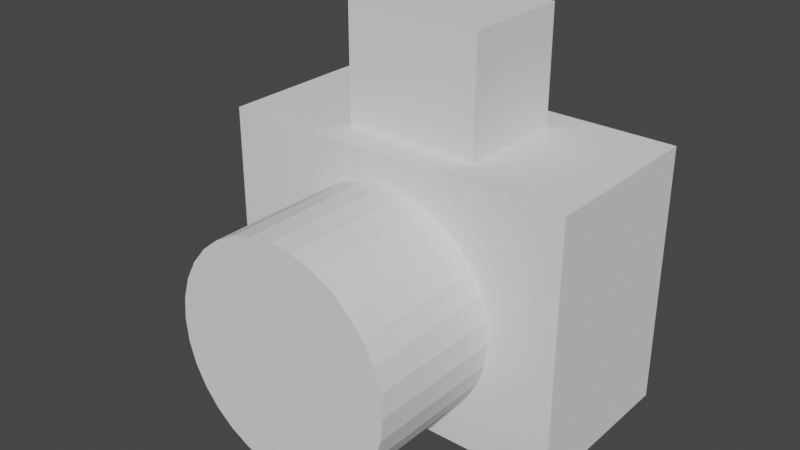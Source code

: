 # Source: PortableCamera.blend  (saved by Blender 3.6.13; exported with 4.5.12 LTS)
import bpy
from mathutils import Matrix  # noqa: F401  (used for matrix-valued properties, if any)

bpy.ops.wm.read_factory_settings(use_empty=True)
scene = bpy.context.scene
scene.name = 'Scene'

# ---- collections
col_collection = bpy.data.collections.new('Collection'); scene.collection.children.link(col_collection)

# ---- world
world_world = bpy.data.worlds.new('World'); scene.world = world_world
world_world.use_nodes = True; world_world.node_tree.nodes.clear()
_N = world_world.node_tree.nodes; _L = world_world.node_tree.links
n0 = _N.new('ShaderNodeOutputWorld'); n0.name = 'World Output'; n0.location = (300, 300)
n1 = _N.new('ShaderNodeBackground'); n1.name = 'Background'; n1.location = (10, 300)
n1.inputs[0].default_value = (0.05088, 0.05088, 0.05088, 1.0)
_L.new(n1.outputs[0], n0.inputs[0])
n0.is_active_output = True
world_world.color = (0.05088, 0.05088, 0.05088)
world_world.use_sun_shadow = False
world_world.sun_shadow_jitter_overblur = 0.0

# ---- meshes
me_cube = bpy.data.meshes.new('Cube')
me_cube.from_pydata([(-1.0, -1.0, -1.0), (-1.0, -1.0, 1.0), (-1.0, 1.0, -1.0), (-1.0, 1.0, 1.0), (1.0, -1.0, -1.0), (1.0, -1.0, 1.0), (1.0, 1.0, -1.0), (1.0, 1.0, 1.0)], [], [(0, 1, 3, 2), (2, 3, 7, 6), (6, 7, 5, 4), (4, 5, 1, 0), (2, 6, 4, 0), (7, 3, 1, 5)])
_uv = me_cube.uv_layers.new(name='UVMap')
_uv.uv.foreach_set('vector', [0.375, 0.0, 0.625, 0.0, 0.625, 0.25, 0.375, 0.25, 0.375, 0.25, 0.625, 0.25, 0.625, 0.5, 0.375, 0.5, 0.375, 0.5, 0.625, 0.5, 0.625, 0.75, 0.375, 0.75, 0.375, 0.75, 0.625, 0.75, 0.625, 1.0, 0.375, 1.0, 0.125, 0.5, 0.375, 0.5, 0.375, 0.75, 0.125, 0.75, 0.625, 0.5, 0.875, 0.5, 0.875, 0.75, 0.625, 0.75])
me_cube.update()
me_cube_001 = bpy.data.meshes.new('Cube.001')
me_cube_001.from_pydata([(-1.0, -1.0, -1.0), (-1.0, -1.0, 1.0), (-1.0, 1.0, -1.0), (-1.0, 1.0, 1.0), (1.0, -1.0, -1.0), (1.0, -1.0, 1.0), (1.0, 1.0, -1.0), (1.0, 1.0, 1.0)], [], [(0, 1, 3, 2), (2, 3, 7, 6), (6, 7, 5, 4), (4, 5, 1, 0), (2, 6, 4, 0), (7, 3, 1, 5)])
_uv = me_cube_001.uv_layers.new(name='UVMap')
_uv.uv.foreach_set('vector', [0.375, 0.0, 0.625, 0.0, 0.625, 0.25, 0.375, 0.25, 0.375, 0.25, 0.625, 0.25, 0.625, 0.5, 0.375, 0.5, 0.375, 0.5, 0.625, 0.5, 0.625, 0.75, 0.375, 0.75, 0.375, 0.75, 0.625, 0.75, 0.625, 1.0, 0.375, 1.0, 0.125, 0.5, 0.375, 0.5, 0.375, 0.75, 0.125, 0.75, 0.625, 0.5, 0.875, 0.5, 0.875, 0.75, 0.625, 0.75])
me_cube_001.update()
me_cylinder = bpy.data.meshes.new('Cylinder')
me_cylinder.from_pydata([(0.0, 1.0, -1.0), (0.0, 1.0, 0.9553), (0.1951, 0.9808, -1.0), (0.1951, 0.9808, 0.9553), (0.3827, 0.9239, -1.0), (0.3827, 0.9239, 0.9553), (0.5556, 0.8315, -1.0), (0.5556, 0.8315, 0.9553), (0.7071, 0.7071, -1.0), (0.7071, 0.7071, 0.9553), (0.8315, 0.5556, -1.0), (0.8315, 0.5556, 0.9553), (0.9239, 0.3827, -1.0), (0.9239, 0.3827, 0.9553), (0.9808, 0.1951, -1.0), (0.9808, 0.1951, 0.9553), (1.0, 0.0, -1.0), (1.0, -1.953e-09, 0.9553), (0.9808, -0.1951, -1.0), (0.9808, -0.1951, 0.9553), (0.9239, -0.3827, -1.0), (0.9239, -0.3827, 0.9553), (0.8315, -0.5556, -1.0), (0.8315, -0.5556, 0.9553), (0.7071, -0.7071, -1.0), (0.7071, -0.7071, 0.9553), (0.5556, -0.8315, -1.0), (0.5556, -0.8315, 0.9553), (0.3827, -0.9239, -1.0), (0.3827, -0.9239, 0.9553), (0.1951, -0.9808, -1.0), (0.1951, -0.9808, 0.9553), (0.0, -1.0, -1.0), (0.0, -1.0, 0.9553), (-0.1951, -0.9808, -1.0), (-0.1951, -0.9808, 0.9553), (-0.3827, -0.9239, -1.0), (-0.3827, -0.9239, 0.9553), (-0.5556, -0.8315, -1.0), (-0.5556, -0.8315, 0.9553), (-0.7071, -0.7071, -1.0), (-0.7071, -0.7071, 0.9553), (-0.8315, -0.5556, -1.0), (-0.8315, -0.5556, 0.9553), (-0.9239, -0.3827, -1.0), (-0.9239, -0.3827, 0.9553), (-0.9808, -0.1951, -1.045), (-0.9808, -0.1951, 0.9553), (-1.0, -1.953e-09, -1.045), (-1.0, -1.953e-09, 0.9553), (-0.9808, 0.1951, -1.045), (-0.9808, 0.1951, 0.9553), (-0.9239, 0.3827, -1.045), (-0.9239, 0.3827, 0.9553), (-0.8315, 0.5556, -1.0), (-0.8315, 0.5556, 0.9553), (-0.7071, 0.7071, -1.0), (-0.7071, 0.7071, 0.9553), (-0.5556, 0.8315, -1.0), (-0.5556, 0.8315, 0.9553), (-0.3827, 0.9239, -1.0), (-0.3827, 0.9239, 0.9553), (-0.1951, 0.9808, -1.0), (-0.1951, 0.9808, 0.9553)], [], [(0, 1, 3, 2), (2, 3, 5, 4), (4, 5, 7, 6), (6, 7, 9, 8), (8, 9, 11, 10), (10, 11, 13, 12), (12, 13, 15, 14), (14, 15, 17, 16), (16, 17, 19, 18), (18, 19, 21, 20), (20, 21, 23, 22), (22, 23, 25, 24), (24, 25, 27, 26), (26, 27, 29, 28), (28, 29, 31, 30), (30, 31, 33, 32), (32, 33, 35, 34), (34, 35, 37, 36), (36, 37, 39, 38), (38, 39, 41, 40), (40, 41, 43, 42), (42, 43, 45, 44), (44, 45, 47, 46), (46, 47, 49, 48), (48, 49, 51, 50), (50, 51, 53, 52), (52, 53, 55, 54), (54, 55, 57, 56), (56, 57, 59, 58), (58, 59, 61, 60), (3, 1, 63, 61, 59, 57, 55, 53, 51, 49, 47, 45, 43, 41, 39, 37, 35, 33, 31, 29, 27, 25, 23, 21, 19, 17, 15, 13, 11, 9, 7, 5), (60, 61, 63, 62), (62, 63, 1, 0), (0, 2, 4, 6, 8, 10, 12, 14, 16, 18, 20, 22, 24, 26, 28, 30, 32, 34, 36, 38, 40, 42, 44, 46, 48, 50, 52, 54, 56, 58, 60, 62)])
_uv = me_cylinder.uv_layers.new(name='UVMap')
_uv.uv.foreach_set('vector', [1.0, 0.5, 1.0, 1.0, 0.9688, 1.0, 0.9688, 0.5, 0.9688, 0.5, 0.9688, 1.0, 0.9375, 1.0, 0.9375, 0.5, 0.9375, 0.5, 0.9375, 1.0, 0.9062, 1.0, 0.9062, 0.5, 0.9062, 0.5, 0.9062, 1.0, 0.875, 1.0, 0.875, 0.5, 0.875, 0.5, 0.875, 1.0, 0.8438, 1.0, 0.8438, 0.5, 0.8438, 0.5, 0.8438, 1.0, 0.8125, 1.0, 0.8125, 0.5, 0.8125, 0.5, 0.8125, 1.0, 0.7812, 1.0, 0.7812, 0.5, 0.7812, 0.5, 0.7812, 1.0, 0.75, 1.0, 0.75, 0.5, 0.75, 0.5, 0.75, 1.0, 0.7188, 1.0, 0.7188, 0.5, 0.7188, 0.5, 0.7188, 1.0, 0.6875, 1.0, 0.6875, 0.5, 0.6875, 0.5, 0.6875, 1.0, 0.6562, 1.0, 0.6562, 0.5, 0.6562, 0.5, 0.6562, 1.0, 0.625, 1.0, 0.625, 0.5, 0.625, 0.5, 0.625, 1.0, 0.5938, 1.0, 0.5938, 0.5, 0.5938, 0.5, 0.5938, 1.0, 0.5625, 1.0, 0.5625, 0.5, 0.5625, 0.5, 0.5625, 1.0, 0.5312, 1.0, 0.5312, 0.5, 0.5312, 0.5, 0.5312, 1.0, 0.5, 1.0, 0.5, 0.5, 0.5, 0.5, 0.5, 1.0, 0.4688, 1.0, 0.4688, 0.5, 0.4688, 0.5, 0.4688, 1.0, 0.4375, 1.0, 0.4375, 0.5, 0.4375, 0.5, 0.4375, 1.0, 0.4062, 1.0, 0.4062, 0.5, 0.4062, 0.5, 0.4062, 1.0, 0.375, 1.0, 0.375, 0.5, 0.375, 0.5, 0.375, 1.0, 0.3438, 1.0, 0.3438, 0.5, 0.3438, 0.5, 0.3438, 1.0, 0.3125, 1.0, 0.3125, 0.5, 0.3125, 0.5, 0.3125, 1.0, 0.2812, 1.0, 0.2812, 0.5, 0.2812, 0.5, 0.2812, 1.0, 0.25, 1.0, 0.25, 0.5, 0.25, 0.5, 0.25, 1.0, 0.2188, 1.0, 0.2188, 0.5, 0.2188, 0.5, 0.2188, 1.0, 0.1875, 1.0, 0.1875, 0.5, 0.1875, 0.5, 0.1875, 1.0, 0.1562, 1.0, 0.1562, 0.5, 0.1562, 0.5, 0.1562, 1.0, 0.125, 1.0, 0.125, 0.5, 0.125, 0.5, 0.125, 1.0, 0.09375, 1.0, 0.09375, 0.5, 0.09375, 0.5, 0.09375, 1.0, 0.0625, 1.0, 0.0625, 0.5, 0.2968, 0.4854, 0.25, 0.49, 0.2032, 0.4854, 0.1582, 0.4717, 0.1167, 0.4496, 0.08029, 0.4197, 0.05045, 0.3833, 0.02827, 0.3418, 0.01461, 0.2968, 0.01, 0.25, 0.01461, 0.2032, 0.02827, 0.1582, 0.05045, 0.1167, 0.08029, 0.08029, 0.1167, 0.05045, 0.1582, 0.02827, 0.2032, 0.01461, 0.25, 0.01, 0.2968, 0.01461, 0.3418, 0.02827, 0.3833, 0.05045, 0.4197, 0.08029, 0.4496, 0.1167, 0.4717, 0.1582, 0.4854, 0.2032, 0.49, 0.25, 0.4854, 0.2968, 0.4717, 0.3418, 0.4496, 0.3833, 0.4197, 0.4197, 0.3833, 0.4496, 0.3418, 0.4717, 0.0625, 0.5, 0.0625, 1.0, 0.03125, 1.0, 0.03125, 0.5, 0.03125, 0.5, 0.03125, 1.0, 0.0, 1.0, 0.0, 0.5, 0.75, 0.49, 0.7968, 0.4854, 0.8418, 0.4717, 0.8833, 0.4496, 0.9197, 0.4197, 0.9496, 0.3833, 0.9717, 0.3418, 0.9854, 0.2968, 0.99, 0.25, 0.9854, 0.2032, 0.9717, 0.1582, 0.9496, 0.1167, 0.9197, 0.08029, 0.8833, 0.05045, 0.8418, 0.02827, 0.7968, 0.01461, 0.75, 0.01, 0.7032, 0.01461, 0.6582, 0.02827, 0.6167, 0.05045, 0.5803, 0.08029, 0.5504, 0.1167, 0.5283, 0.1582, 0.5146, 0.2032, 0.51, 0.25, 0.5146, 0.2968, 0.5283, 0.3418, 0.5504, 0.3833, 0.5803, 0.4197, 0.6167, 0.4496, 0.6582, 0.4717, 0.7032, 0.4854])
me_cylinder.update()

# ---- objects
ob_cube = bpy.data.objects.new('Cube', me_cube)
ob_cube_001 = bpy.data.objects.new('Cube.001', me_cube_001)
ob_cylinder = bpy.data.objects.new('Cylinder', me_cylinder)

# ---- transforms, parenting, visibility, modifiers, constraints
ob_cube.location = (0.0, -0.07328, -0.3868)
ob_cube.scale = (0.2076, 0.1025, 0.1513)
ob_cube_001.location = (0.0, -0.07328, -0.2042)
ob_cube_001.scale = (0.07906, 0.06438, 0.1013)
ob_cylinder.location = (0.0, -0.2085, -0.3985)
ob_cylinder.rotation_euler = (1.571, 0.0, 0.0)
ob_cylinder.scale = (0.1315, 0.1315, 0.1315)

# ---- collection membership
col_collection.objects.link(ob_cube)
col_collection.objects.link(ob_cube_001)
col_collection.objects.link(ob_cylinder)

# ---- scene / render settings (as saved in the file)
scene.frame_start = 1; scene.frame_end = 250; scene.frame_set(1)
scene.render.engine = 'BLENDER_EEVEE_NEXT'
scene.cycles.sampling_pattern = 'TABULATED_SOBOL'
scene.view_settings.view_transform = 'Filmic'
bpy.context.view_layer.update()

# ---- added for rendering (the .blend has no active camera and no usable light): camera, sun
cam_auto = bpy.data.cameras.new('AutoCamera')
cam_auto.lens = 50.0
cam_auto.sensor_width = 36.0
cam_auto.clip_end = 1000.0
ob_auto_camera = bpy.data.objects.new('AutoCamera', cam_auto)
scene.collection.objects.link(ob_auto_camera)
ob_auto_camera.location = (0.650238, -0.93277, 0.199714)
ob_auto_camera.rotation_euler = (1.09748, -7.21219e-08, 0.694738)
scene.camera = ob_auto_camera
light_auto_sun = bpy.data.lights.new('AutoSun', 'SUN')
light_auto_sun.energy = 3.0
light_auto_sun.angle = 0.0523599
ob_auto_sun = bpy.data.objects.new('AutoSun', light_auto_sun)
scene.collection.objects.link(ob_auto_sun)
ob_auto_sun.rotation_euler = (0.872665, 0.174533, 0.523599)
bpy.context.view_layer.update()
